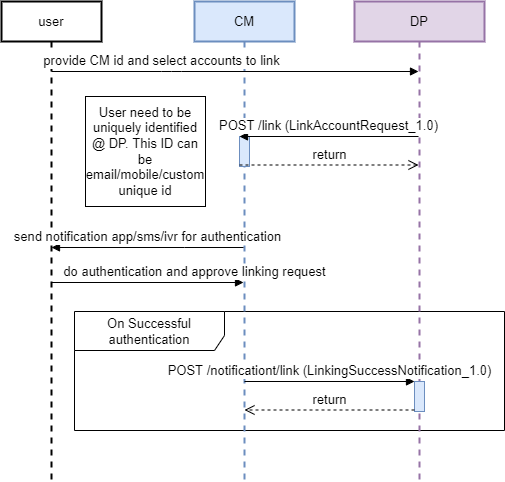

The diagram above was exported from draw.io. Its source (the exported page's mxGraphModel, read from the mxfile embedded in the PNG):
<mxGraphModel dx="1422" dy="796" grid="1" gridSize="10" guides="1" tooltips="1" connect="1" arrows="1" fold="1" page="1" pageScale="1" pageWidth="827" pageHeight="1169" math="0" shadow="0">
  <root>
    <mxCell id="0" />
    <mxCell id="1" parent="0" />
    <mxCell id="Pg_meeAKvoVhUf5l7GQy-15" value="On Successful authentication" style="shape=umlFrame;whiteSpace=wrap;html=1;width=150;height=39;fontSize=13;" parent="1" vertex="1">
      <mxGeometry x="120" y="350" width="430" height="119" as="geometry" />
    </mxCell>
    <mxCell id="ZiefCpf9B09AhcNqqk0u-1" value="user" style="shape=umlLifeline;perimeter=lifelinePerimeter;whiteSpace=wrap;html=1;container=1;collapsible=0;recursiveResize=0;outlineConnect=0;strokeWidth=2;fontSize=13;" parent="1" vertex="1">
      <mxGeometry x="47" y="40" width="100" height="480" as="geometry" />
    </mxCell>
    <mxCell id="ZiefCpf9B09AhcNqqk0u-2" value="CM" style="shape=umlLifeline;perimeter=lifelinePerimeter;whiteSpace=wrap;html=1;container=1;collapsible=0;recursiveResize=0;outlineConnect=0;fillColor=#dae8fc;strokeColor=#6c8ebf;strokeWidth=2;fontSize=13;" parent="1" vertex="1">
      <mxGeometry x="240" y="40" width="100" height="480" as="geometry" />
    </mxCell>
    <object label="provide CM id and select accounts to link" id="ZiefCpf9B09AhcNqqk0u-3">
      <mxCell style="html=1;verticalAlign=bottom;endArrow=block;fontSize=13;" parent="1" source="ZiefCpf9B09AhcNqqk0u-1" target="xWJ0QLUWpYkjir4_KVs1-1" edge="1">
        <mxGeometry x="-0.3982" width="80" relative="1" as="geometry">
          <mxPoint x="437" y="190" as="sourcePoint" />
          <mxPoint x="517" y="190" as="targetPoint" />
          <Array as="points">
            <mxPoint x="217" y="110" />
          </Array>
          <mxPoint as="offset" />
        </mxGeometry>
      </mxCell>
    </object>
    <mxCell id="xWJ0QLUWpYkjir4_KVs1-1" value="DP" style="shape=umlLifeline;perimeter=lifelinePerimeter;whiteSpace=wrap;html=1;container=1;collapsible=0;recursiveResize=0;outlineConnect=0;fillColor=#e1d5e7;strokeColor=#9673a6;strokeWidth=2;fontSize=13;" parent="1" vertex="1">
      <mxGeometry x="400" y="40" width="130" height="480" as="geometry" />
    </mxCell>
    <mxCell id="X7WX71Bn_7UFaAhUKWc9-55" value="send notification app/sms/ivr for authentication" style="html=1;verticalAlign=bottom;endArrow=block;rounded=0;fontSize=13;" parent="1" edge="1">
      <mxGeometry width="80" relative="1" as="geometry">
        <mxPoint x="289" y="286" as="sourcePoint" />
        <mxPoint x="97" y="286" as="targetPoint" />
        <Array as="points">
          <mxPoint x="230" y="286" />
        </Array>
      </mxGeometry>
    </mxCell>
    <mxCell id="X7WX71Bn_7UFaAhUKWc9-62" value="do authentication and approve linking request" style="html=1;verticalAlign=bottom;endArrow=block;rounded=0;fontSize=13;" parent="1" edge="1">
      <mxGeometry x="0.4896" relative="1" as="geometry">
        <mxPoint x="97" y="321" as="sourcePoint" />
        <mxPoint as="offset" />
        <mxPoint x="289" y="321" as="targetPoint" />
      </mxGeometry>
    </mxCell>
    <mxCell id="X7WX71Bn_7UFaAhUKWc9-64" value="User need to be uniquely identified @ DP. This ID can be email/mobile/custom unique id" style="text;html=1;fillColor=none;align=center;verticalAlign=middle;whiteSpace=wrap;rounded=0;fontSize=13;strokeColor=#000000;" parent="1" vertex="1">
      <mxGeometry x="131" y="135" width="120" height="110" as="geometry" />
    </mxCell>
    <mxCell id="Pg_meeAKvoVhUf5l7GQy-3" value="" style="html=1;points=[];perimeter=orthogonalPerimeter;fillColor=#dae8fc;strokeColor=#6c8ebf;fontSize=13;" parent="1" vertex="1">
      <mxGeometry x="285" y="175" width="10" height="30" as="geometry" />
    </mxCell>
    <mxCell id="Pg_meeAKvoVhUf5l7GQy-9" value="POST /link (LinkAccountRequest_1.0)&lt;span style=&quot;font-size: 13px&quot;&gt;&lt;br style=&quot;font-size: 13px&quot;&gt;&lt;/span&gt;" style="html=1;verticalAlign=bottom;endArrow=block;entryX=0;entryY=0;fontSize=13;" parent="1" target="Pg_meeAKvoVhUf5l7GQy-3" edge="1">
      <mxGeometry relative="1" as="geometry">
        <mxPoint x="464" y="175" as="sourcePoint" />
      </mxGeometry>
    </mxCell>
    <mxCell id="Pg_meeAKvoVhUf5l7GQy-10" value="return" style="html=1;verticalAlign=bottom;endArrow=open;dashed=1;endSize=8;exitX=0;exitY=0.95;fontSize=13;" parent="1" source="Pg_meeAKvoVhUf5l7GQy-3" edge="1">
      <mxGeometry relative="1" as="geometry">
        <mxPoint x="464" y="203.5" as="targetPoint" />
      </mxGeometry>
    </mxCell>
    <mxCell id="Pg_meeAKvoVhUf5l7GQy-17" value="" style="html=1;points=[];perimeter=orthogonalPerimeter;fillColor=#dae8fc;strokeColor=#6c8ebf;fontSize=13;" parent="1" vertex="1">
      <mxGeometry x="460" y="420" width="10" height="30" as="geometry" />
    </mxCell>
    <mxCell id="Pg_meeAKvoVhUf5l7GQy-18" value="&lt;span style=&quot;font-size: 13px&quot;&gt;POST /notificationt/link (LinkingSuccessNotification_1.0)&lt;/span&gt;" style="html=1;verticalAlign=bottom;endArrow=block;entryX=0;entryY=0;fontSize=13;" parent="1" target="Pg_meeAKvoVhUf5l7GQy-17" edge="1">
      <mxGeometry relative="1" as="geometry">
        <mxPoint x="290" y="420" as="sourcePoint" />
      </mxGeometry>
    </mxCell>
    <mxCell id="Pg_meeAKvoVhUf5l7GQy-19" value="return" style="html=1;verticalAlign=bottom;endArrow=open;dashed=1;endSize=8;exitX=0;exitY=0.95;fontSize=13;" parent="1" source="Pg_meeAKvoVhUf5l7GQy-17" edge="1">
      <mxGeometry relative="1" as="geometry">
        <mxPoint x="290" y="448.5" as="targetPoint" />
      </mxGeometry>
    </mxCell>
  </root>
</mxGraphModel>